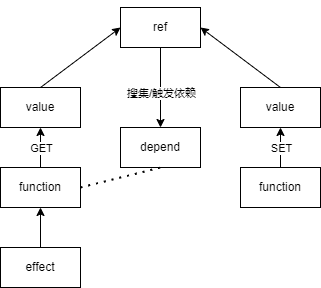

The diagram above was exported from draw.io. Its source (the exported page's mxGraphModel, read from the mxfile embedded in the PNG):
<mxGraphModel dx="565" dy="373" grid="1" gridSize="10" guides="1" tooltips="1" connect="1" arrows="1" fold="1" page="1" pageScale="1" pageWidth="1169" pageHeight="827" math="0" shadow="0">
  <root>
    <mxCell id="0" />
    <mxCell id="1" parent="0" />
    <mxCell id="42" style="edgeStyle=none;html=1;exitX=0.5;exitY=0;exitDx=0;exitDy=0;entryX=0;entryY=0.5;entryDx=0;entryDy=0;" edge="1" parent="1" source="2" target="39">
      <mxGeometry relative="1" as="geometry" />
    </mxCell>
    <mxCell id="2" value="value" style="rounded=0;whiteSpace=wrap;html=1;" parent="1" vertex="1">
      <mxGeometry x="80" y="240" width="80" height="40" as="geometry" />
    </mxCell>
    <mxCell id="3" value="effect" style="rounded=0;whiteSpace=wrap;html=1;" parent="1" vertex="1">
      <mxGeometry x="80" y="400" width="80" height="40" as="geometry" />
    </mxCell>
    <mxCell id="6" value="function" style="rounded=0;whiteSpace=wrap;html=1;" parent="1" vertex="1">
      <mxGeometry x="80" y="320" width="80" height="40" as="geometry" />
    </mxCell>
    <mxCell id="8" value="" style="endArrow=classic;html=1;entryX=0.5;entryY=1;entryDx=0;entryDy=0;exitX=0.5;exitY=0;exitDx=0;exitDy=0;" parent="1" source="3" target="6" edge="1">
      <mxGeometry width="50" height="50" relative="1" as="geometry">
        <mxPoint x="190" y="390" as="sourcePoint" />
        <mxPoint x="180" y="370" as="targetPoint" />
      </mxGeometry>
    </mxCell>
    <mxCell id="9" value="" style="endArrow=classic;html=1;entryX=0.5;entryY=1;entryDx=0;entryDy=0;exitX=0.5;exitY=0;exitDx=0;exitDy=0;" parent="1" source="6" target="2" edge="1">
      <mxGeometry width="50" height="50" relative="1" as="geometry">
        <mxPoint x="150" y="450" as="sourcePoint" />
        <mxPoint x="170" y="440" as="targetPoint" />
      </mxGeometry>
    </mxCell>
    <mxCell id="37" value="GET" style="edgeLabel;html=1;align=center;verticalAlign=middle;resizable=0;points=[];" vertex="1" connectable="0" parent="9">
      <mxGeometry x="-0.25" relative="1" as="geometry">
        <mxPoint y="-5" as="offset" />
      </mxGeometry>
    </mxCell>
    <mxCell id="43" style="edgeStyle=none;html=1;exitX=0.5;exitY=0;exitDx=0;exitDy=0;entryX=1;entryY=0.5;entryDx=0;entryDy=0;" edge="1" parent="1" source="14" target="39">
      <mxGeometry relative="1" as="geometry" />
    </mxCell>
    <mxCell id="14" value="value" style="rounded=0;whiteSpace=wrap;html=1;" parent="1" vertex="1">
      <mxGeometry x="320" y="240" width="80" height="40" as="geometry" />
    </mxCell>
    <mxCell id="16" value="" style="endArrow=classic;html=1;entryX=0.5;entryY=1;entryDx=0;entryDy=0;exitX=0.5;exitY=0;exitDx=0;exitDy=0;" parent="1" source="31" target="14" edge="1">
      <mxGeometry width="50" height="50" relative="1" as="geometry">
        <mxPoint x="80" y="260" as="sourcePoint" />
        <mxPoint x="280" y="470" as="targetPoint" />
      </mxGeometry>
    </mxCell>
    <mxCell id="38" value="SET" style="edgeLabel;html=1;align=center;verticalAlign=middle;resizable=0;points=[];" vertex="1" connectable="0" parent="16">
      <mxGeometry x="-0.2708" y="-1" relative="1" as="geometry">
        <mxPoint x="-1" y="-5" as="offset" />
      </mxGeometry>
    </mxCell>
    <mxCell id="27" value="depend" style="rounded=0;whiteSpace=wrap;html=1;" parent="1" vertex="1">
      <mxGeometry x="200" y="280" width="80" height="40" as="geometry" />
    </mxCell>
    <mxCell id="31" value="function" style="rounded=0;whiteSpace=wrap;html=1;" parent="1" vertex="1">
      <mxGeometry x="320" y="320" width="80" height="40" as="geometry" />
    </mxCell>
    <mxCell id="34" value="" style="endArrow=none;dashed=1;html=1;dashPattern=1 3;strokeWidth=2;entryX=0.5;entryY=1;entryDx=0;entryDy=0;exitX=1;exitY=0.5;exitDx=0;exitDy=0;" parent="1" source="6" target="27" edge="1">
      <mxGeometry width="50" height="50" relative="1" as="geometry">
        <mxPoint x="140" y="550" as="sourcePoint" />
        <mxPoint x="240" y="480" as="targetPoint" />
      </mxGeometry>
    </mxCell>
    <mxCell id="40" style="edgeStyle=none;html=1;exitX=0.5;exitY=0;exitDx=0;exitDy=0;entryX=0.5;entryY=0;entryDx=0;entryDy=0;" edge="1" parent="1" source="39" target="27">
      <mxGeometry relative="1" as="geometry">
        <mxPoint x="239.83333333333337" y="280" as="targetPoint" />
      </mxGeometry>
    </mxCell>
    <mxCell id="44" value="搜集/触发依赖" style="edgeLabel;html=1;align=center;verticalAlign=middle;resizable=0;points=[];" vertex="1" connectable="0" parent="40">
      <mxGeometry x="0.2484" y="2" relative="1" as="geometry">
        <mxPoint x="-2" y="10" as="offset" />
      </mxGeometry>
    </mxCell>
    <mxCell id="39" value="ref" style="rounded=0;whiteSpace=wrap;html=1;" vertex="1" parent="1">
      <mxGeometry x="200" y="160" width="80" height="40" as="geometry" />
    </mxCell>
  </root>
</mxGraphModel>